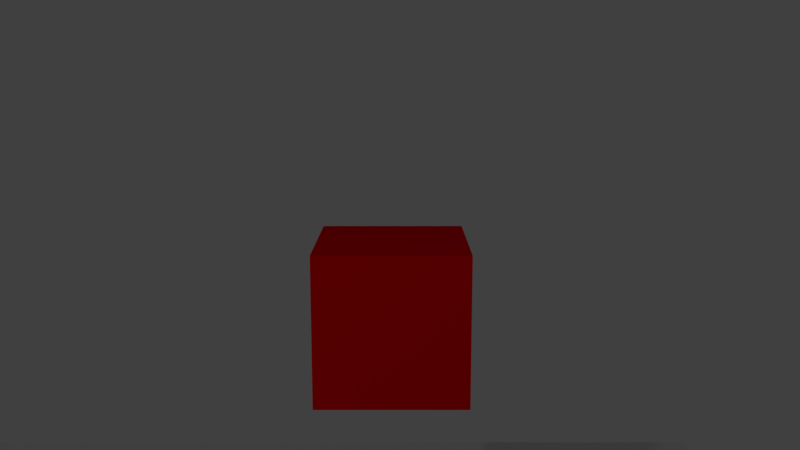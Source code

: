 # Source: basicSoundFXandMusic.blend  (saved by Blender 2.79.0; exported with 4.5.12 LTS)
import bpy
from mathutils import Matrix  # noqa: F401  (used for matrix-valued properties, if any)

bpy.ops.wm.read_factory_settings(use_empty=True)
scene = bpy.context.scene
scene.name = 'Scene'

# ---- collections
col_collection_1 = bpy.data.collections.new('Collection 1'); scene.collection.children.link(col_collection_1)

# ---- materials (node trees are filled in below, after node groups)
mat_material = bpy.data.materials.new('Material')
mat_material.alpha_threshold = 0.0
mat_material.use_transparent_shadow = False
mat_material.roughness = 0.5
mat_material_001 = bpy.data.materials.new('Material.001')
mat_material_001.alpha_threshold = 0.0
mat_material_001.use_transparent_shadow = False
mat_material_001.diffuse_color = (0.8, 0.0, 0.003478, 1.0)
mat_material_001.roughness = 0.5

# ---- material node trees

# ---- world
world_world = bpy.data.worlds.new('World'); scene.world = world_world
world_world.color = (0.05088, 0.05088, 0.05088)
world_world.use_sun_shadow = False
world_world.sun_shadow_jitter_overblur = 0.0
world_world.cycles.sampling_method = 'MANUAL'

# ---- cameras
cam_camera_001 = bpy.data.cameras.new('Camera.001')
cam_camera_001.clip_end = 100.0
cam_camera_001.lens = 35.0
cam_camera_001.sensor_width = 32.0
cam_camera_001.sensor_height = 18.0
cam_camera_001.display_size = 2.0
cam_camera_001.dof.focus_distance = 0.0
cam_camera_001.dof.aperture_fstop = 128.0
cam_camera_001.dof.aperture_blades = 6

# ---- lights
light_lamp = bpy.data.lights.new('Lamp', 'POINT')
light_lamp.transmission_factor = 0.0
light_lamp.cutoff_distance = 30.0
light_lamp.energy = 100.0
light_lamp.shadow_buffer_clip_start = 1.001
light_lamp.shadow_soft_size = 0.1
light_lamp.shadow_maximum_resolution = 0.006
light_lamp.use_absolute_resolution = True

# ---- meshes
me_navmesh_001 = bpy.data.meshes.new('Navmesh.001')
me_navmesh_001.from_pydata([(-8.001, -3.625, 0.1971), (-5.301, -3.025, 0.1971), (-5.301, -5.125, 0.1971), (-3.201, -5.425, 0.1971), (-0.8012, -7.525, 0.1971), (-1.401, -7.825, 0.1971), (-1.401, -10.82, 0.1971), (0.3988, -11.12, 0.1971), (0.3988, -15.32, 0.1971), (-8.001, -15.32, 0.1971), (2.199, -10.82, 0.1971), (2.199, -7.825, 0.1971), (1.599, -7.525, 0.1971), (3.999, -3.925, 0.1971), (5.799, -4.225, 0.1971), (6.099, -1.825, 0.1971), (7.899, -1.825, 0.1971), (7.899, -8.725, 0.1971), (7.899, -15.32, 0.1971), (-3.201, 0.2751, 0.1971), (-1.101, 4.775, 0.1971), (1.899, 4.775, 0.1971), (3.999, 0.2751, 0.1971), (0.3988, 9.275, 0.1971), (0.3988, 8.075, 0.1971), (-1.701, 7.775, 0.1971), (-1.701, 5.075, 0.1971), (-5.301, -0.02491, 0.1971), (-8.001, 2.675, 0.1971), (-8.001, 9.275, 0.1971), (2.499, 5.075, 0.1971), (2.499, 7.775, 0.1971), (7.899, 9.275, 0.1971), (5.799, 0.8751, 0.1971), (4.299, 0.8751, 0.1971)], [], [(5, 4, 3), (2, 1, 0), (6, 5, 2), (2, 5, 3), (8, 7, 6), (2, 0, 6), (6, 0, 8), (8, 0, 9), (17, 16, 14), (14, 16, 15), (13, 12, 11), (10, 7, 8), (8, 18, 10), (10, 18, 17), (10, 17, 11), (11, 17, 14), (11, 14, 13), (3, 4, 12), (21, 20, 19), (3, 12, 19), (19, 12, 13), (19, 13, 22), (19, 22, 21), (29, 25, 23), (23, 25, 24), (28, 0, 27), (27, 0, 1), (26, 25, 19), (19, 25, 27), (27, 25, 28), (28, 25, 29), (19, 20, 26), (32, 23, 31), (31, 23, 24), (32, 33, 16), (16, 33, 15), (30, 21, 34), (34, 21, 22), (32, 31, 33), (33, 31, 30), (33, 30, 34)])
me_navmesh_001.use_remesh_preserve_volume = False
me_navmesh_001.use_remesh_preserve_attributes = False
me_navmesh_001.use_mirror_vertex_groups = False
me_navmesh_001.update()
me_cube_005 = bpy.data.meshes.new('Cube.005')
me_cube_005.from_pydata([(-1.0, -1.0, -1.0), (-1.0, -1.0, 1.0), (-1.0, 1.0, -1.0), (-1.0, 1.0, 1.0), (1.0, -1.0, -1.0), (1.0, -1.0, 1.0), (1.0, 1.0, -1.0), (1.0, 1.0, 1.0)], [], [(0, 1, 3, 2), (2, 3, 7, 6), (6, 7, 5, 4), (4, 5, 1, 0), (2, 6, 4, 0), (7, 3, 1, 5)])
me_cube_005.use_remesh_preserve_volume = False
me_cube_005.use_remesh_preserve_attributes = False
me_cube_005.use_mirror_vertex_groups = False
me_cube_005.update()
me_cube_004 = bpy.data.meshes.new('Cube.004')
me_cube_004.from_pydata([(-1.0, -1.0, -1.0), (-1.0, -1.0, 1.0), (-1.0, 1.0, -1.0), (-1.0, 1.0, 1.0), (1.0, -1.0, -1.0), (1.0, -1.0, 1.0), (1.0, 1.0, -1.0), (1.0, 1.0, 1.0), (-0.7728, -18.12, -0.995), (-0.7728, -18.12, 1.005), (-0.7728, -16.1, -0.995), (-0.7728, -16.1, 1.005), (0.9009, -18.12, -0.995), (0.9009, -18.12, 1.005), (0.9009, -16.1, -0.995), (0.9009, -16.1, 1.005), (3.274, -10.71, -0.9959), (3.274, -10.71, 1.004), (3.274, -6.966, -0.9959), (3.274, -6.966, 1.004), (3.893, -10.71, -0.9959), (3.893, -10.71, 1.004), (3.893, -6.966, -0.9959), (3.893, -6.966, 1.004), (-3.746, -11.93, -0.9977), (-3.746, -11.93, 1.002), (-3.746, -7.633, -0.9977), (-3.746, -7.633, 1.002), (-3.048, -11.93, -0.9977), (-3.048, -11.93, 1.002), (-3.048, -7.633, -0.9977), (-3.048, -7.633, 1.002), (-6.962, -24.68, 0.002942), (6.494, -24.68, 0.002942), (-6.962, 4.088, 0.002942), (6.494, 4.088, 0.002942)], [], [(0, 1, 3, 2), (2, 3, 7, 6), (6, 7, 5, 4), (4, 5, 1, 0), (2, 6, 4, 0), (7, 3, 1, 5), (8, 9, 11, 10), (10, 11, 15, 14), (14, 15, 13, 12), (12, 13, 9, 8), (10, 14, 12, 8), (15, 11, 9, 13), (16, 17, 19, 18), (18, 19, 23, 22), (22, 23, 21, 20), (20, 21, 17, 16), (18, 22, 20, 16), (23, 19, 17, 21), (24, 25, 27, 26), (26, 27, 31, 30), (30, 31, 29, 28), (28, 29, 25, 24), (26, 30, 28, 24), (31, 27, 25, 29), (32, 33, 35, 34)])
me_cube_004.materials.append(mat_material)
me_cube_004.use_remesh_preserve_volume = False
me_cube_004.use_remesh_preserve_attributes = False
me_cube_004.use_mirror_vertex_groups = False
me_cube_004.update()
me_cube_001 = bpy.data.meshes.new('Cube.001')
me_cube_001.from_pydata([(-1.0, -1.0, -1.0), (-1.0, -1.0, 1.0), (-1.0, 1.0, -1.0), (-1.0, 1.0, 1.0), (1.0, -1.0, -1.0), (1.0, -1.0, 1.0), (1.0, 1.0, -1.0), (1.0, 1.0, 1.0)], [], [(0, 1, 3, 2), (2, 3, 7, 6), (6, 7, 5, 4), (4, 5, 1, 0), (2, 6, 4, 0), (7, 3, 1, 5)])
me_cube_001.materials.append(mat_material_001)
me_cube_001.use_remesh_preserve_volume = False
me_cube_001.use_remesh_preserve_attributes = False
me_cube_001.use_mirror_vertex_groups = False
me_cube_001.update()

# ---- objects
ob_navmesh_001 = bpy.data.objects.new('Navmesh.001', me_navmesh_001)
ob_cover1 = bpy.data.objects.new('cover1', me_cube_005)
ob_cube_004 = bpy.data.objects.new('Cube.004', me_cube_004)
ob_player = bpy.data.objects.new('player', me_cube_001)
ob_camera_track = bpy.data.objects.new('camera Track', None)
ob_camera_001 = bpy.data.objects.new('Camera.001', cam_camera_001)
ob_lamp = bpy.data.objects.new('Lamp', light_lamp)

# ---- transforms, parenting, visibility, modifiers, constraints
ob_navmesh_001.location = (0.0, 0.0, 0.0)
ob_navmesh_001.hide_viewport = True
ob_navmesh_001.lineart.crease_threshold = 0.0
ob_cover1.location = (-5.117, -1.793, 0.1912)
ob_cover1.scale = (0.3264, 0.2303, 0.4371)
ob_cover1.lineart.crease_threshold = 0.0
ob_cube_004.location = (0.3092, 6.371, -0.002942)
ob_cube_004.scale = (1.323, 0.9157, 1.0)
ob_cube_004.lineart.crease_threshold = 0.0
ob_player.location = (6.244, 6.282, 2.365)
ob_player.scale = (0.3303, 0.3303, 0.3303)
ob_player.lineart.crease_threshold = 0.0
ob_camera_track.parent = ob_player
ob_camera_track.matrix_parent_inverse = Matrix(((1.0, 0.0, 0.0, -1.684), (0.0, 1.0, 0.0, -4.369), (0.0, 0.0, 1.0, -2.365), (0.0, 0.0, 0.0, 1.0)))
ob_camera_track.location = (1.697, 3.374, 2.71)
ob_camera_track.empty_image_offset = (0.0, 0.0)
ob_camera_track.lineart.crease_threshold = 0.0
ob_camera_001.parent = ob_camera_track
ob_camera_001.matrix_parent_inverse = Matrix(((1.0, 0.0, 0.0, -1.697), (0.0, 1.0, 0.0, -3.374), (0.0, 0.0, 1.0, -2.71), (0.0, 0.0, 0.0, 1.0)))
ob_camera_001.location = (1.791, -7.11, 5.687)
ob_camera_001.rotation_euler = (1.388, -0.0, 0.0)
ob_camera_001.lineart.crease_threshold = 0.0
ob_lamp.location = (4.076, 1.005, 5.904)
ob_lamp.rotation_euler = (0.6503, 0.05522, 1.866)
ob_lamp.lock_rotations_4d = False
ob_lamp.empty_display_type = 'ARROWS'
ob_lamp.color = (0.0, 0.0, 0.0, 0.0)
ob_lamp.lineart.crease_threshold = 0.0

# ---- collection membership
col_collection_1.objects.link(ob_navmesh_001)
col_collection_1.objects.link(ob_cover1)
col_collection_1.objects.link(ob_cube_004)
col_collection_1.objects.link(ob_player)
col_collection_1.objects.link(ob_camera_track)
col_collection_1.objects.link(ob_camera_001)
col_collection_1.objects.link(ob_lamp)

# ---- scene / render settings (as saved in the file)
scene.camera = ob_camera_001
scene.frame_start = 1; scene.frame_end = 250; scene.frame_set(1)
scene.render.engine = 'BLENDER_EEVEE_NEXT'
scene.render.resolution_x = 1366
scene.render.resolution_y = 768
scene.render.resolution_percentage = 50
scene.render.dither_intensity = 0.0
scene.cycles.use_denoising = False
scene.cycles.samples = 128
scene.cycles.sampling_pattern = 'TABULATED_SOBOL'
scene.cycles.use_adaptive_sampling = False
scene.cycles.use_light_tree = False
scene.cycles.blur_glossy = 0.0
scene.cycles.sample_clamp_indirect = 0.0
scene.view_settings.view_transform = 'Standard'
bpy.context.view_layer.update()
